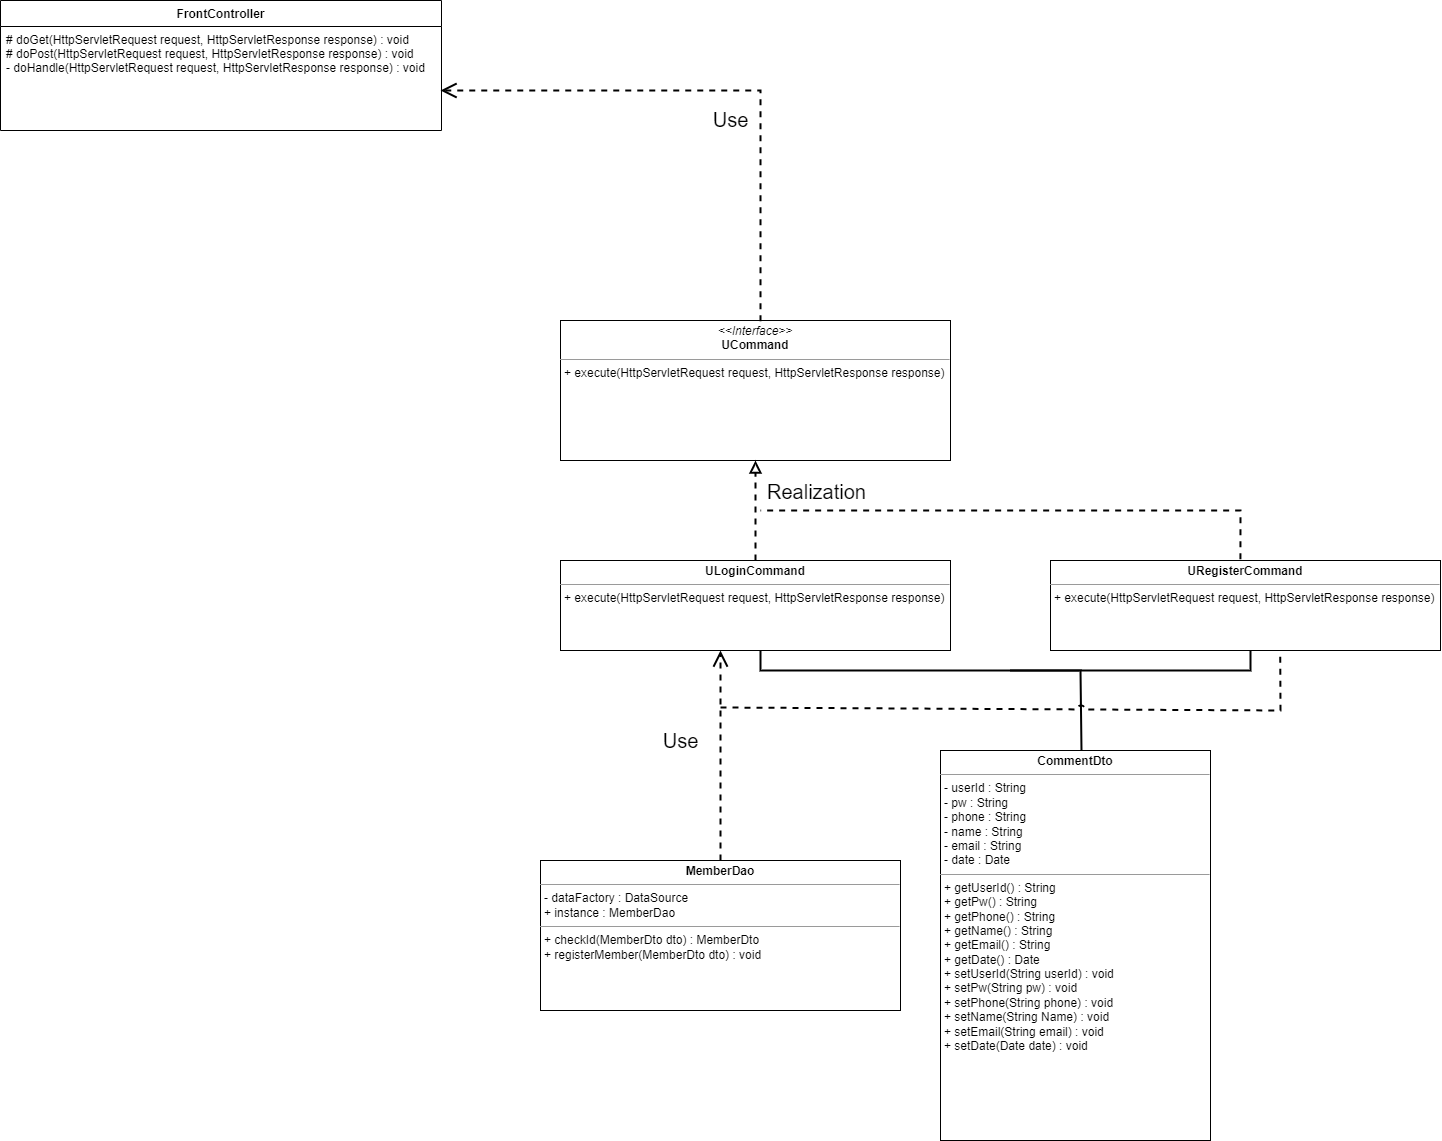

The diagram above was exported from draw.io. Its source (the exported page's mxGraphModel, read from the mxfile embedded in the PNG):
<mxGraphModel dx="2942" dy="1035" grid="1" gridSize="10" guides="1" tooltips="1" connect="1" arrows="1" fold="1" page="1" pageScale="1" pageWidth="1169" pageHeight="827" background="none" math="0" shadow="0">
  <root>
    <mxCell id="WIyWlLk6GJQsqaUBKTNV-0" />
    <mxCell id="WIyWlLk6GJQsqaUBKTNV-1" parent="WIyWlLk6GJQsqaUBKTNV-0" />
    <mxCell id="zkfFHV4jXpPFQw0GAbJ--0" value="FrontController" style="swimlane;fontStyle=1;align=center;verticalAlign=top;childLayout=stackLayout;horizontal=1;startSize=26;horizontalStack=0;resizeParent=1;resizeLast=0;collapsible=1;marginBottom=0;rounded=0;shadow=0;strokeWidth=1;" parent="WIyWlLk6GJQsqaUBKTNV-1" vertex="1">
      <mxGeometry x="-740" y="30" width="441" height="130" as="geometry">
        <mxRectangle x="230" y="140" width="160" height="26" as="alternateBounds" />
      </mxGeometry>
    </mxCell>
    <mxCell id="zkfFHV4jXpPFQw0GAbJ--5" value="# doGet(HttpServletRequest request, HttpServletResponse response) : void&#10;# doPost(HttpServletRequest request, HttpServletResponse response) : void&#10;- doHandle(HttpServletRequest request, HttpServletResponse response) : void&#10; " style="text;align=left;verticalAlign=top;spacingLeft=4;spacingRight=4;overflow=hidden;rotatable=0;points=[[0,0.5],[1,0.5]];portConstraint=eastwest;" parent="zkfFHV4jXpPFQw0GAbJ--0" vertex="1">
      <mxGeometry y="26" width="441" height="104" as="geometry" />
    </mxCell>
    <mxCell id="TmokYCrPR_trRfV0lO0L-26" value="&lt;p style=&quot;margin:0px;margin-top:4px;text-align:center;&quot;&gt;&lt;i&gt;&amp;lt;&amp;lt;Interface&amp;gt;&amp;gt;&lt;/i&gt;&lt;br&gt;&lt;b&gt;UCommand&lt;/b&gt;&lt;/p&gt;&lt;hr size=&quot;1&quot;&gt;&lt;p style=&quot;margin:0px;margin-left:4px;&quot;&gt;+ execute(HttpServletRequest request, HttpServletResponse response)&lt;br&gt;&lt;/p&gt;" style="verticalAlign=top;align=left;overflow=fill;fontSize=12;fontFamily=Helvetica;html=1;" vertex="1" parent="WIyWlLk6GJQsqaUBKTNV-1">
      <mxGeometry x="-180" y="350" width="390" height="140" as="geometry" />
    </mxCell>
    <mxCell id="TmokYCrPR_trRfV0lO0L-27" value="Use" style="endArrow=open;endSize=12;dashed=1;html=1;rounded=0;strokeWidth=2;fontSize=20;jumpStyle=arc;exitX=0.513;exitY=0.005;exitDx=0;exitDy=0;exitPerimeter=0;" edge="1" parent="WIyWlLk6GJQsqaUBKTNV-1" source="TmokYCrPR_trRfV0lO0L-26">
      <mxGeometry x="-0.2703" y="30" width="160" relative="1" as="geometry">
        <mxPoint x="-279" y="10" as="sourcePoint" />
        <mxPoint x="-300" y="120" as="targetPoint" />
        <mxPoint as="offset" />
        <Array as="points">
          <mxPoint x="20" y="120" />
        </Array>
      </mxGeometry>
    </mxCell>
    <mxCell id="TmokYCrPR_trRfV0lO0L-28" value="&lt;p style=&quot;margin:0px;margin-top:4px;text-align:center;&quot;&gt;&lt;b&gt;ULoginCommand&lt;/b&gt;&lt;/p&gt;&lt;hr size=&quot;1&quot;&gt;&lt;p style=&quot;margin:0px;margin-left:4px;&quot;&gt;&lt;span style=&quot;background-color: initial;&quot;&gt;+ execute(HttpServletRequest request, HttpServletResponse response)&lt;/span&gt;&lt;br&gt;&lt;/p&gt;" style="verticalAlign=top;align=left;overflow=fill;fontSize=12;fontFamily=Helvetica;html=1;" vertex="1" parent="WIyWlLk6GJQsqaUBKTNV-1">
      <mxGeometry x="-180" y="590" width="390" height="90" as="geometry" />
    </mxCell>
    <mxCell id="TmokYCrPR_trRfV0lO0L-29" value="&lt;p style=&quot;margin:0px;margin-top:4px;text-align:center;&quot;&gt;&lt;b&gt;URegisterCommand&lt;/b&gt;&lt;/p&gt;&lt;hr size=&quot;1&quot;&gt;&lt;p style=&quot;margin:0px;margin-left:4px;&quot;&gt;&lt;span style=&quot;background-color: initial;&quot;&gt;+ execute(HttpServletRequest request, HttpServletResponse response)&lt;/span&gt;&lt;br&gt;&lt;/p&gt;" style="verticalAlign=top;align=left;overflow=fill;fontSize=12;fontFamily=Helvetica;html=1;" vertex="1" parent="WIyWlLk6GJQsqaUBKTNV-1">
      <mxGeometry x="310" y="590" width="390" height="90" as="geometry" />
    </mxCell>
    <mxCell id="TmokYCrPR_trRfV0lO0L-30" value="" style="endArrow=block;startArrow=none;endFill=0;startFill=0;endSize=8;html=1;verticalAlign=bottom;dashed=1;labelBackgroundColor=none;rounded=0;strokeWidth=2;fontSize=20;jumpStyle=arc;exitX=0.5;exitY=0;exitDx=0;exitDy=0;entryX=0.5;entryY=1;entryDx=0;entryDy=0;" edge="1" parent="WIyWlLk6GJQsqaUBKTNV-1" source="TmokYCrPR_trRfV0lO0L-28" target="TmokYCrPR_trRfV0lO0L-26">
      <mxGeometry width="160" relative="1" as="geometry">
        <mxPoint x="280" y="400" as="sourcePoint" />
        <mxPoint x="440" y="400" as="targetPoint" />
      </mxGeometry>
    </mxCell>
    <mxCell id="TmokYCrPR_trRfV0lO0L-31" value="" style="endArrow=none;dashed=1;html=1;rounded=0;strokeWidth=2;fontSize=20;jumpStyle=arc;exitX=0.487;exitY=-0.015;exitDx=0;exitDy=0;exitPerimeter=0;" edge="1" parent="WIyWlLk6GJQsqaUBKTNV-1" source="TmokYCrPR_trRfV0lO0L-29">
      <mxGeometry width="50" height="50" relative="1" as="geometry">
        <mxPoint x="340" y="420" as="sourcePoint" />
        <mxPoint x="20" y="540.0000000000005" as="targetPoint" />
        <Array as="points">
          <mxPoint x="500" y="540" />
        </Array>
      </mxGeometry>
    </mxCell>
    <mxCell id="TmokYCrPR_trRfV0lO0L-32" value="Realization" style="edgeLabel;html=1;align=center;verticalAlign=middle;resizable=0;points=[];fontSize=20;" vertex="1" connectable="0" parent="TmokYCrPR_trRfV0lO0L-31">
      <mxGeometry x="0.5384" y="-4" relative="1" as="geometry">
        <mxPoint x="-67" y="-16" as="offset" />
      </mxGeometry>
    </mxCell>
    <mxCell id="TmokYCrPR_trRfV0lO0L-33" value="&lt;p style=&quot;margin:0px;margin-top:4px;text-align:center;&quot;&gt;&lt;b&gt;CommentDto&lt;/b&gt;&lt;/p&gt;&lt;hr size=&quot;1&quot;&gt;&lt;p style=&quot;margin:0px;margin-left:4px;&quot;&gt;- userId : String&lt;/p&gt;&lt;p style=&quot;margin:0px;margin-left:4px;&quot;&gt;- pw : String&lt;/p&gt;&lt;p style=&quot;margin:0px;margin-left:4px;&quot;&gt;- phone : String&lt;/p&gt;&lt;p style=&quot;margin:0px;margin-left:4px;&quot;&gt;- name : String&lt;/p&gt;&lt;p style=&quot;margin:0px;margin-left:4px;&quot;&gt;- email : String&lt;/p&gt;&lt;p style=&quot;margin:0px;margin-left:4px;&quot;&gt;- date : Date&lt;/p&gt;&lt;hr size=&quot;1&quot;&gt;&lt;p style=&quot;margin:0px;margin-left:4px;&quot;&gt;+ getUserId() : String&lt;/p&gt;&lt;p style=&quot;margin:0px;margin-left:4px;&quot;&gt;+ getPw() : String&lt;/p&gt;&lt;p style=&quot;margin:0px;margin-left:4px;&quot;&gt;+ getPhone() : String&lt;/p&gt;&lt;p style=&quot;margin:0px;margin-left:4px;&quot;&gt;+ getName() : String&lt;/p&gt;&lt;p style=&quot;margin:0px;margin-left:4px;&quot;&gt;+ getEmail() : Strin&lt;span style=&quot;background-color: initial;&quot;&gt;g&lt;/span&gt;&lt;/p&gt;&lt;p style=&quot;margin:0px;margin-left:4px;&quot;&gt;+ getDate() : Date&lt;/p&gt;&lt;p style=&quot;margin:0px;margin-left:4px;&quot;&gt;+ setUserId(String userId) : void&lt;/p&gt;&lt;p style=&quot;margin:0px;margin-left:4px;&quot;&gt;+ setPw(String pw) : void&lt;/p&gt;&lt;p style=&quot;margin:0px;margin-left:4px;&quot;&gt;+ setPhone(String phone) : void&lt;/p&gt;&lt;p style=&quot;margin:0px;margin-left:4px;&quot;&gt;+ setName(String Name) : void&lt;/p&gt;&lt;p style=&quot;margin:0px;margin-left:4px;&quot;&gt;+ setEmail(String email) : void&lt;/p&gt;&lt;p style=&quot;margin:0px;margin-left:4px;&quot;&gt;+ setDate(Date date) : void&lt;/p&gt;" style="verticalAlign=top;align=left;overflow=fill;fontSize=12;fontFamily=Helvetica;html=1;" vertex="1" parent="WIyWlLk6GJQsqaUBKTNV-1">
      <mxGeometry x="200" y="780" width="270" height="390" as="geometry" />
    </mxCell>
    <mxCell id="TmokYCrPR_trRfV0lO0L-34" value="" style="endArrow=none;html=1;rounded=0;strokeWidth=2;fontSize=20;jumpStyle=arc;exitX=0.522;exitY=0.001;exitDx=0;exitDy=0;exitPerimeter=0;" edge="1" parent="WIyWlLk6GJQsqaUBKTNV-1" source="TmokYCrPR_trRfV0lO0L-33">
      <mxGeometry width="50" height="50" relative="1" as="geometry">
        <mxPoint x="-30" y="730" as="sourcePoint" />
        <mxPoint x="20" y="680.0000000000005" as="targetPoint" />
        <Array as="points">
          <mxPoint x="340" y="700" />
          <mxPoint x="20" y="700" />
        </Array>
      </mxGeometry>
    </mxCell>
    <mxCell id="TmokYCrPR_trRfV0lO0L-35" value="" style="endArrow=none;html=1;rounded=0;strokeWidth=2;fontSize=20;jumpStyle=arc;" edge="1" parent="WIyWlLk6GJQsqaUBKTNV-1">
      <mxGeometry width="50" height="50" relative="1" as="geometry">
        <mxPoint x="510" y="680.0000000000005" as="sourcePoint" />
        <mxPoint x="270" y="700.0000000000005" as="targetPoint" />
        <Array as="points">
          <mxPoint x="510" y="700" />
        </Array>
      </mxGeometry>
    </mxCell>
    <mxCell id="TmokYCrPR_trRfV0lO0L-36" value="Use" style="endArrow=open;endSize=12;dashed=1;html=1;rounded=0;strokeWidth=2;fontSize=20;jumpStyle=arc;" edge="1" parent="WIyWlLk6GJQsqaUBKTNV-1">
      <mxGeometry x="0.1429" y="40" width="160" relative="1" as="geometry">
        <mxPoint x="-20" y="890.0000000000005" as="sourcePoint" />
        <mxPoint x="-20" y="680.0000000000005" as="targetPoint" />
        <mxPoint as="offset" />
      </mxGeometry>
    </mxCell>
    <mxCell id="TmokYCrPR_trRfV0lO0L-37" value="" style="endArrow=none;dashed=1;html=1;rounded=0;strokeWidth=2;fontSize=20;jumpStyle=arc;entryX=0.589;entryY=1.004;entryDx=0;entryDy=0;entryPerimeter=0;" edge="1" parent="WIyWlLk6GJQsqaUBKTNV-1" target="TmokYCrPR_trRfV0lO0L-29">
      <mxGeometry width="50" height="50" relative="1" as="geometry">
        <mxPoint x="-20" y="737" as="sourcePoint" />
        <mxPoint x="540" y="740" as="targetPoint" />
        <Array as="points">
          <mxPoint x="540" y="740" />
        </Array>
      </mxGeometry>
    </mxCell>
    <mxCell id="TmokYCrPR_trRfV0lO0L-38" value="&lt;p style=&quot;margin:0px;margin-top:4px;text-align:center;&quot;&gt;&lt;b&gt;MemberDao&lt;/b&gt;&lt;/p&gt;&lt;hr size=&quot;1&quot;&gt;&lt;p style=&quot;margin:0px;margin-left:4px;&quot;&gt;- dataFactory : DataSource&lt;/p&gt;&lt;p style=&quot;margin:0px;margin-left:4px;&quot;&gt;+ instance : MemberDao&lt;/p&gt;&lt;hr size=&quot;1&quot;&gt;&lt;p style=&quot;margin:0px;margin-left:4px;&quot;&gt;+ checkId(MemberDto dto) : MemberDto&lt;/p&gt;&lt;p style=&quot;margin:0px;margin-left:4px;&quot;&gt;+ registerMember(MemberDto dto) : void&lt;/p&gt;&lt;p style=&quot;margin:0px;margin-left:4px;&quot;&gt;&lt;br&gt;&lt;/p&gt;" style="verticalAlign=top;align=left;overflow=fill;fontSize=12;fontFamily=Helvetica;html=1;" vertex="1" parent="WIyWlLk6GJQsqaUBKTNV-1">
      <mxGeometry x="-200" y="890" width="360" height="150" as="geometry" />
    </mxCell>
  </root>
</mxGraphModel>